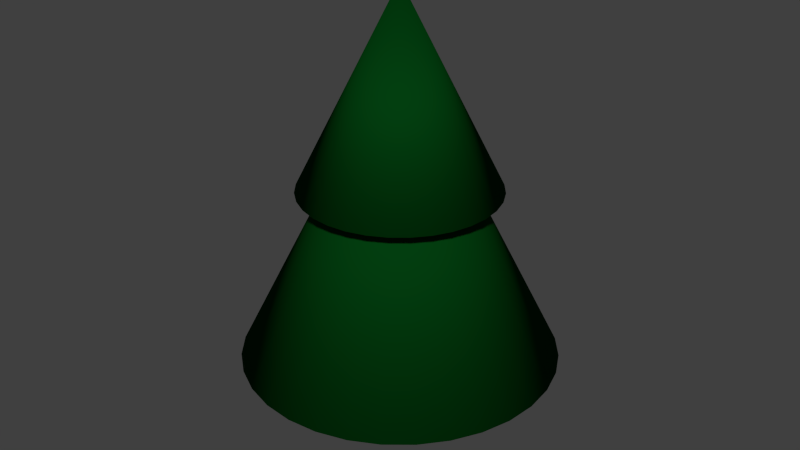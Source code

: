 # Source: MS-BaumDunkel_Landschaft.blend  (saved by Blender 2.76.0; exported with 4.5.12 LTS)
import bpy
from mathutils import Matrix  # noqa: F401  (used for matrix-valued properties, if any)

bpy.ops.wm.read_factory_settings(use_empty=True)
scene = bpy.context.scene
scene.name = 'Scene'

# ---- collections
col_collection_1 = bpy.data.collections.new('Collection 1'); scene.collection.children.link(col_collection_1)

# ---- materials (node trees are filled in below, after node groups)
mat_material_001 = bpy.data.materials.new('Material.001')
mat_material_001.alpha_threshold = 0.0
mat_material_001.roughness = 0.5
mat_material = bpy.data.materials.new('Material')
mat_material.alpha_threshold = 0.0
mat_material.roughness = 0.5

# ---- material node trees
mat_material_001.use_nodes = True; mat_material_001.node_tree.nodes.clear()
_N = mat_material_001.node_tree.nodes; _L = mat_material_001.node_tree.links
n0 = _N.new('ShaderNodeOutputMaterial'); n0.name = 'Material Output'; n0.location = (300, 300)
n1 = _N.new('ShaderNodeBsdfDiffuse'); n1.name = 'Diffuse BSDF'; n1.location = (10, 300)
n1.inputs[0].default_value = (0.0578, 0.01084, 0.004273, 1.0)
_L.new(n1.outputs[0], n0.inputs[0])
n0.is_active_output = True
mat_material.use_nodes = True; mat_material.node_tree.nodes.clear()
_N = mat_material.node_tree.nodes; _L = mat_material.node_tree.links
n0 = _N.new('ShaderNodeOutputMaterial'); n0.name = 'Material Output'; n0.location = (300, 300)
n1 = _N.new('ShaderNodeBsdfDiffuse'); n1.name = 'Diffuse BSDF'; n1.location = (10, 300)
n1.inputs[0].default_value = (0.0009038, 0.04955, 0.005289, 1.0)
_L.new(n1.outputs[0], n0.inputs[0])
n0.is_active_output = True

# ---- world
world_world = bpy.data.worlds.new('World'); scene.world = world_world
world_world.color = (0.05088, 0.05088, 0.05088)
world_world.use_sun_shadow = False
world_world.sun_shadow_jitter_overblur = 0.0
world_world.cycles.sampling_method = 'MANUAL'
world_world.cycles.sample_map_resolution = 256

# ---- meshes
me_cylinder = bpy.data.meshes.new('Cylinder')
me_cylinder.from_pydata([(0.0, 1.0, -1.0), (0.0, 1.0, -0.3622), (0.1951, 0.9808, -1.0), (0.1951, 0.9808, -0.3622), (0.3827, 0.9239, -1.0), (0.3827, 0.9239, -0.3622), (0.5556, 0.8315, -1.0), (0.5556, 0.8315, -0.3622), (0.7071, 0.7071, -1.0), (0.7071, 0.7071, -0.3622), (0.8315, 0.5556, -1.0), (0.8315, 0.5556, -0.3622), (0.9239, 0.3827, -1.0), (0.9239, 0.3827, -0.3622), (0.9808, 0.1951, -1.0), (0.9808, 0.1951, -0.3622), (1.0, 7.55e-08, -1.0), (1.0, 7.55e-08, -0.3622), (0.9808, -0.1951, -1.0), (0.9808, -0.1951, -0.3622), (0.9239, -0.3827, -1.0), (0.9239, -0.3827, -0.3622), (0.8315, -0.5556, -1.0), (0.8315, -0.5556, -0.3622), (0.7071, -0.7071, -1.0), (0.7071, -0.7071, -0.3622), (0.5556, -0.8315, -1.0), (0.5556, -0.8315, -0.3622), (0.3827, -0.9239, -1.0), (0.3827, -0.9239, -0.3622), (0.1951, -0.9808, -1.0), (0.1951, -0.9808, -0.3622), (-3.258e-07, -1.0, -1.0), (-3.258e-07, -1.0, -0.3622), (-0.1951, -0.9808, -1.0), (-0.1951, -0.9808, -0.3622), (-0.3827, -0.9239, -1.0), (-0.3827, -0.9239, -0.3622), (-0.5556, -0.8315, -1.0), (-0.5556, -0.8315, -0.3622), (-0.7071, -0.7071, -1.0), (-0.7071, -0.7071, -0.3622), (-0.8315, -0.5556, -1.0), (-0.8315, -0.5556, -0.3622), (-0.9239, -0.3827, -1.0), (-0.9239, -0.3827, -0.3622), (-0.9808, -0.1951, -1.0), (-0.9808, -0.1951, -0.3622), (-1.0, 9.656e-07, -1.0), (-1.0, 9.656e-07, -0.3622), (-0.9808, 0.1951, -1.0), (-0.9808, 0.1951, -0.3622), (-0.9239, 0.3827, -1.0), (-0.9239, 0.3827, -0.3622), (-0.8315, 0.5556, -1.0), (-0.8315, 0.5556, -0.3622), (-0.7071, 0.7071, -1.0), (-0.7071, 0.7071, -0.3622), (-0.5556, 0.8315, -1.0), (-0.5556, 0.8315, -0.3622), (-0.3827, 0.9239, -1.0), (-0.3827, 0.9239, -0.3622), (-0.1951, 0.9808, -1.0), (-0.1951, 0.9808, -0.3622)], [], [(0, 1, 3, 2), (2, 3, 5, 4), (4, 5, 7, 6), (6, 7, 9, 8), (8, 9, 11, 10), (10, 11, 13, 12), (12, 13, 15, 14), (14, 15, 17, 16), (16, 17, 19, 18), (18, 19, 21, 20), (20, 21, 23, 22), (22, 23, 25, 24), (24, 25, 27, 26), (26, 27, 29, 28), (28, 29, 31, 30), (30, 31, 33, 32), (32, 33, 35, 34), (34, 35, 37, 36), (36, 37, 39, 38), (38, 39, 41, 40), (40, 41, 43, 42), (42, 43, 45, 44), (44, 45, 47, 46), (46, 47, 49, 48), (48, 49, 51, 50), (50, 51, 53, 52), (52, 53, 55, 54), (54, 55, 57, 56), (56, 57, 59, 58), (58, 59, 61, 60), (3, 1, 63, 61, 59, 57, 55, 53, 51, 49, 47, 45, 43, 41, 39, 37, 35, 33, 31, 29, 27, 25, 23, 21, 19, 17, 15, 13, 11, 9, 7, 5), (62, 63, 1, 0), (60, 61, 63, 62), (0, 2, 4, 6, 8, 10, 12, 14, 16, 18, 20, 22, 24, 26, 28, 30, 32, 34, 36, 38, 40, 42, 44, 46, 48, 50, 52, 54, 56, 58, 60, 62)])
me_cylinder.polygons.foreach_set('use_smooth', [True] * 34)
me_cylinder.materials.append(mat_material_001)
me_cylinder.use_remesh_preserve_volume = False
me_cylinder.use_remesh_preserve_attributes = False
me_cylinder.use_mirror_vertex_groups = False
me_cylinder.update()
me_cone_001 = bpy.data.meshes.new('Cone.001')
me_cone_001.from_pydata([(0.0, 1.0, -1.0), (0.1951, 0.9808, -1.0), (0.3827, 0.9239, -1.0), (0.5556, 0.8315, -1.0), (0.7071, 0.7071, -1.0), (0.8315, 0.5556, -1.0), (0.9239, 0.3827, -1.0), (0.9808, 0.1951, -1.0), (1.0, 7.55e-08, -1.0), (0.0, 0.0, 1.0), (0.9808, -0.1951, -1.0), (0.9239, -0.3827, -1.0), (0.8315, -0.5556, -1.0), (0.7071, -0.7071, -1.0), (0.5556, -0.8315, -1.0), (0.3827, -0.9239, -1.0), (0.1951, -0.9808, -1.0), (-3.258e-07, -1.0, -1.0), (-0.1951, -0.9808, -1.0), (-0.3827, -0.9239, -1.0), (-0.5556, -0.8315, -1.0), (-0.7071, -0.7071, -1.0), (-0.8315, -0.5556, -1.0), (-0.9239, -0.3827, -1.0), (-0.9808, -0.1951, -1.0), (-1.0, 9.656e-07, -1.0), (-0.9808, 0.1951, -1.0), (-0.9239, 0.3827, -1.0), (-0.8315, 0.5556, -1.0), (-0.7071, 0.7071, -1.0), (-0.5556, 0.8315, -1.0), (-0.3827, 0.9239, -1.0), (-0.1951, 0.9808, -1.0)], [], [(31, 9, 32), (0, 9, 1), (30, 9, 31), (29, 9, 30), (28, 9, 29), (27, 9, 28), (26, 9, 27), (25, 9, 26), (24, 9, 25), (23, 9, 24), (22, 9, 23), (21, 9, 22), (20, 9, 21), (19, 9, 20), (18, 9, 19), (17, 9, 18), (16, 9, 17), (15, 9, 16), (14, 9, 15), (13, 9, 14), (12, 9, 13), (11, 9, 12), (10, 9, 11), (8, 9, 10), (7, 9, 8), (6, 9, 7), (5, 9, 6), (4, 9, 5), (3, 9, 4), (2, 9, 3), (32, 9, 0), (1, 9, 2), (0, 1, 2, 3, 4, 5, 6, 7, 8, 10, 11, 12, 13, 14, 15, 16, 17, 18, 19, 20, 21, 22, 23, 24, 25, 26, 27, 28, 29, 30, 31, 32)])
me_cone_001.polygons.foreach_set('use_smooth', [True] * 33)
me_cone_001.materials.append(mat_material)
me_cone_001.use_remesh_preserve_volume = False
me_cone_001.use_remesh_preserve_attributes = False
me_cone_001.use_mirror_vertex_groups = False
me_cone_001.update()
me_cone = bpy.data.meshes.new('Cone')
me_cone.from_pydata([(0.0, 1.0, -1.0), (0.1951, 0.9808, -1.0), (0.3827, 0.9239, -1.0), (0.5556, 0.8315, -1.0), (0.7071, 0.7071, -1.0), (0.8315, 0.5556, -1.0), (0.9239, 0.3827, -1.0), (0.9808, 0.1951, -1.0), (1.0, 7.55e-08, -1.0), (0.0, 0.0, 1.0), (0.9808, -0.1951, -1.0), (0.9239, -0.3827, -1.0), (0.8315, -0.5556, -1.0), (0.7071, -0.7071, -1.0), (0.5556, -0.8315, -1.0), (0.3827, -0.9239, -1.0), (0.1951, -0.9808, -1.0), (-3.258e-07, -1.0, -1.0), (-0.1951, -0.9808, -1.0), (-0.3827, -0.9239, -1.0), (-0.5556, -0.8315, -1.0), (-0.7071, -0.7071, -1.0), (-0.8315, -0.5556, -1.0), (-0.9239, -0.3827, -1.0), (-0.9808, -0.1951, -1.0), (-1.0, 9.656e-07, -1.0), (-0.9808, 0.1951, -1.0), (-0.9239, 0.3827, -1.0), (-0.8315, 0.5556, -1.0), (-0.7071, 0.7071, -1.0), (-0.5556, 0.8315, -1.0), (-0.3827, 0.9239, -1.0), (-0.1951, 0.9808, -1.0)], [], [(31, 9, 32), (0, 9, 1), (30, 9, 31), (29, 9, 30), (28, 9, 29), (27, 9, 28), (26, 9, 27), (25, 9, 26), (24, 9, 25), (23, 9, 24), (22, 9, 23), (21, 9, 22), (20, 9, 21), (19, 9, 20), (18, 9, 19), (17, 9, 18), (16, 9, 17), (15, 9, 16), (14, 9, 15), (13, 9, 14), (12, 9, 13), (11, 9, 12), (10, 9, 11), (8, 9, 10), (7, 9, 8), (6, 9, 7), (5, 9, 6), (4, 9, 5), (3, 9, 4), (2, 9, 3), (32, 9, 0), (1, 9, 2), (0, 1, 2, 3, 4, 5, 6, 7, 8, 10, 11, 12, 13, 14, 15, 16, 17, 18, 19, 20, 21, 22, 23, 24, 25, 26, 27, 28, 29, 30, 31, 32)])
me_cone.polygons.foreach_set('use_smooth', [True] * 33)
me_cone.materials.append(mat_material)
me_cone.use_remesh_preserve_volume = False
me_cone.use_remesh_preserve_attributes = False
me_cone.use_mirror_vertex_groups = False
me_cone.update()

# ---- objects
ob_cylinder = bpy.data.objects.new('Cylinder', me_cylinder)
ob_cone_001 = bpy.data.objects.new('Cone.001', me_cone_001)
ob_cone = bpy.data.objects.new('Cone', me_cone)

# ---- transforms, parenting, visibility, modifiers, constraints
ob_cylinder.location = (0.0, 0.0, 1.0)
ob_cylinder.scale = (0.1114, 0.1114, 1.0)
ob_cylinder.lineart.crease_threshold = 0.0
ob_cone_001.location = (0.0, 0.0, 1.626)
ob_cone_001.lineart.crease_threshold = 0.0
ob_cone.location = (0.0, 0.0, 2.354)
ob_cone.scale = (0.6242, 0.6242, 0.6242)
ob_cone.lineart.crease_threshold = 0.0

# ---- collection membership
col_collection_1.objects.link(ob_cylinder)
col_collection_1.objects.link(ob_cone_001)
col_collection_1.objects.link(ob_cone)

# ---- scene / render settings (as saved in the file)
scene.frame_start = 1; scene.frame_end = 250; scene.frame_set(1)
scene.render.engine = 'CYCLES'
scene.render.resolution_percentage = 50
scene.render.dither_intensity = 0.0
scene.cycles.use_denoising = False
scene.cycles.samples = 10
scene.cycles.sampling_pattern = 'TABULATED_SOBOL'
scene.cycles.light_sampling_threshold = 0.0
scene.cycles.use_adaptive_sampling = False
scene.cycles.use_light_tree = False
scene.cycles.blur_glossy = 0.0
scene.cycles.pixel_filter_type = 'GAUSSIAN'
scene.cycles.sample_clamp_indirect = 0.0
scene.view_settings.view_transform = 'Standard'
bpy.context.view_layer.update()

# ---- added for rendering (the .blend has no active camera and no usable light): camera, sun
cam_auto = bpy.data.cameras.new('AutoCamera')
cam_auto.lens = 50.0
cam_auto.sensor_width = 36.0
cam_auto.clip_end = 1000.0
ob_auto_camera = bpy.data.objects.new('AutoCamera', cam_auto)
scene.collection.objects.link(ob_auto_camera)
ob_auto_camera.location = (3.79997, -4.55996, 4.52894)
ob_auto_camera.rotation_euler = (1.09748, -7.21219e-08, 0.694738)
scene.camera = ob_auto_camera
light_auto_sun = bpy.data.lights.new('AutoSun', 'SUN')
light_auto_sun.energy = 3.0
light_auto_sun.angle = 0.0523599
ob_auto_sun = bpy.data.objects.new('AutoSun', light_auto_sun)
scene.collection.objects.link(ob_auto_sun)
ob_auto_sun.rotation_euler = (0.872665, 0.174533, 0.523599)
bpy.context.view_layer.update()

